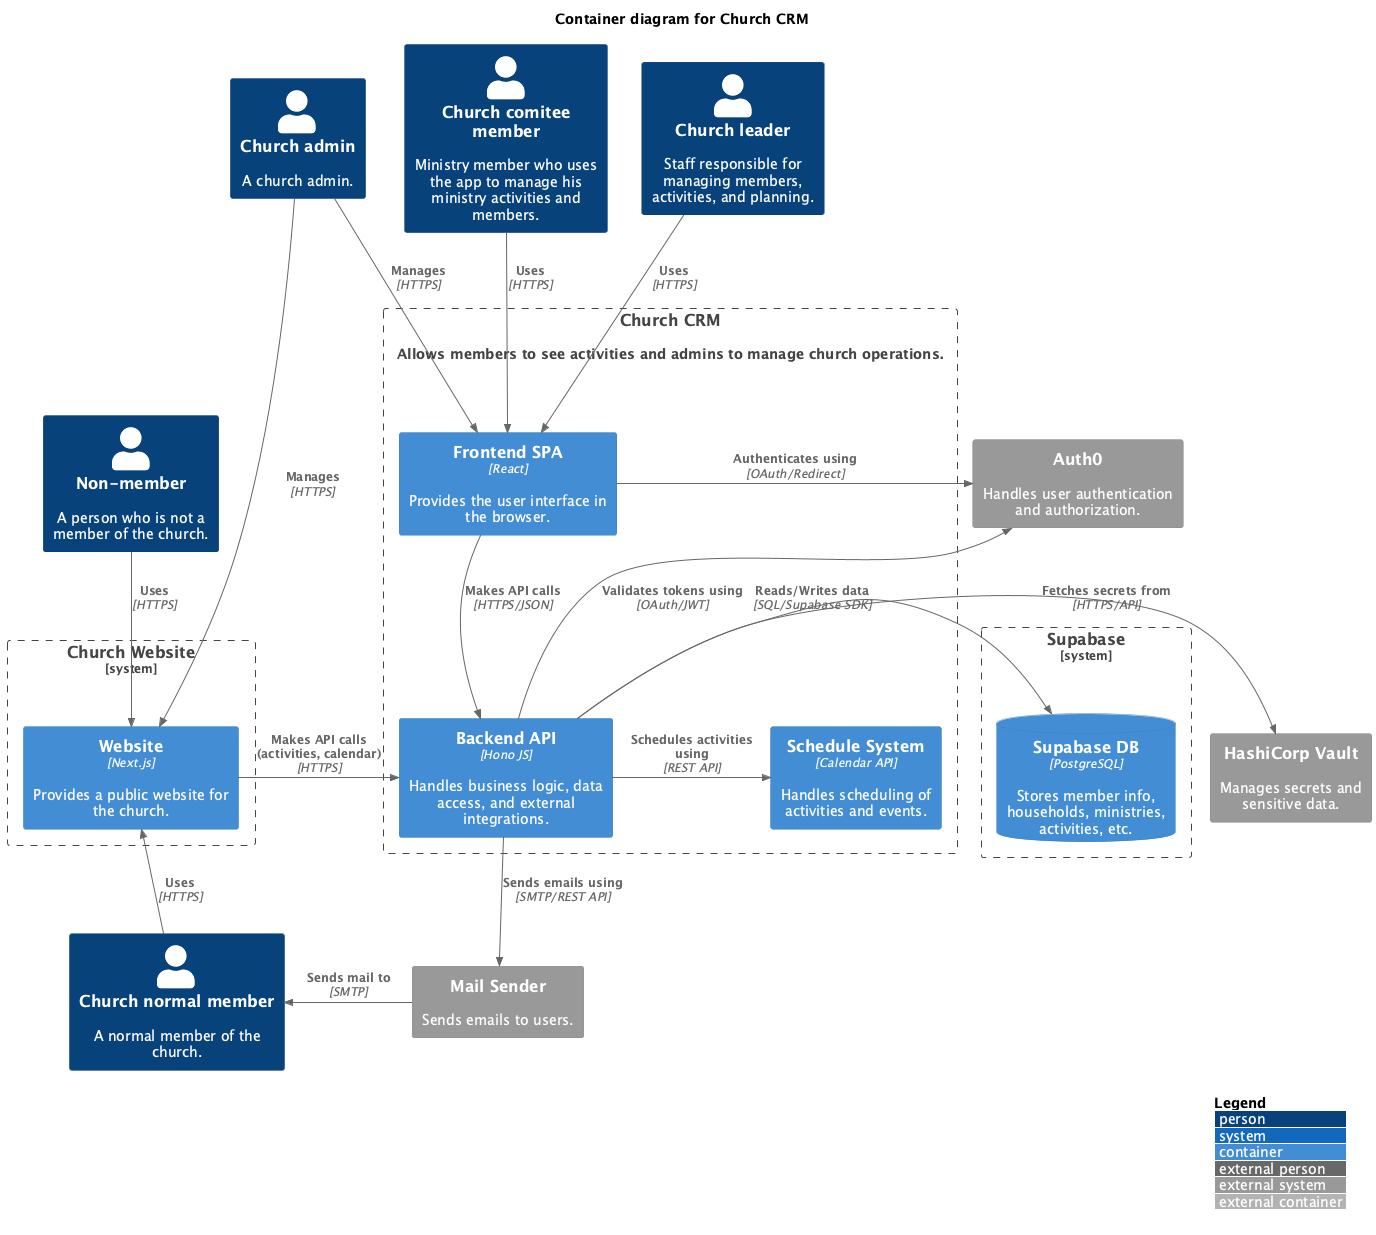

The diagram above was rendered by PlantUML. Its source (embedded in the PNG):
@startuml C4_Containers_CRM
!include https://raw.githubusercontent.com/plantuml-stdlib/C4-PlantUML/master/C4_Container.puml

LAYOUT_WITH_LEGEND()

title Container diagram for Church CRM

Person(non_member, "Non-member", "A person who is not a member of the church.")
Person(member, "Church normal member", "A normal member of the church.")
Person(comitee, "Church comitee member", "Ministry member who uses the app to manage his ministry activities and members.")
Person(admin, "Church admin", "A church admin.")
Person(leader, "Church leader", "Staff responsible for managing members, activities, and planning.")
System(crm_system, "Church CRM", "Allows members to see activities and admins to manage church operations.")

System_Ext(auth0, "Auth0", "Handles user authentication and authorization.")

System_Ext(mailSender, "Mail Sender", "Sends emails to users.")

System_Boundary(crm_system, "Church CRM") {
    Container(frontend, "Frontend SPA", "React", "Provides the user interface in the browser.")
    Container(backend, "Backend API", "Hono JS", "Handles business logic, data access, and external integrations.")
    Container(schedule_module, "Schedule System", "Calendar API", "Handles scheduling of activities and events.")
}

System_Boundary(website_system, "Church Website") {
    Container(website, "Website", "Next.js", "Provides a public website for the church.")
}

System_Boundary(supabase_system, "Supabase") {
    ContainerDb(supabase_db, "Supabase DB", "PostgreSQL", "Stores member info, households, ministries, activities, etc.")
}

System_Ext(vault, "HashiCorp Vault", "Manages secrets and sensitive data.")

Rel(non_member, website, "Uses", "HTTPS")

Rel(comitee, frontend, "Uses", "HTTPS")
Rel(leader, frontend, "Uses", "HTTPS")
Rel(admin, frontend, "Manages", "HTTPS")
Rel(admin, website, "Manages", "HTTPS")
Rel(frontend, backend, "Makes API calls", "HTTPS/JSON")
Rel_R(website, backend, "Makes API calls (activities, calendar)", "HTTPS")
Rel_R(backend, supabase_db, "Reads/Writes data", "SQL/Supabase SDK")
Rel_L(backend, auth0, "Validates tokens using", "OAuth/JWT")
Rel_L(frontend, auth0, "Authenticates using", "OAuth/Redirect")
Rel_R(backend, vault, "Fetches secrets from", "HTTPS/API")
Rel(backend, mailSender, "Sends emails using", "SMTP/REST API")
Rel_R(backend, schedule_module, "Schedules activities using", "REST API")

Rel_L(member, website, "Uses", "HTTPS")
Rel_L(mailSender, member, "Sends mail to", "SMTP")

@enduml